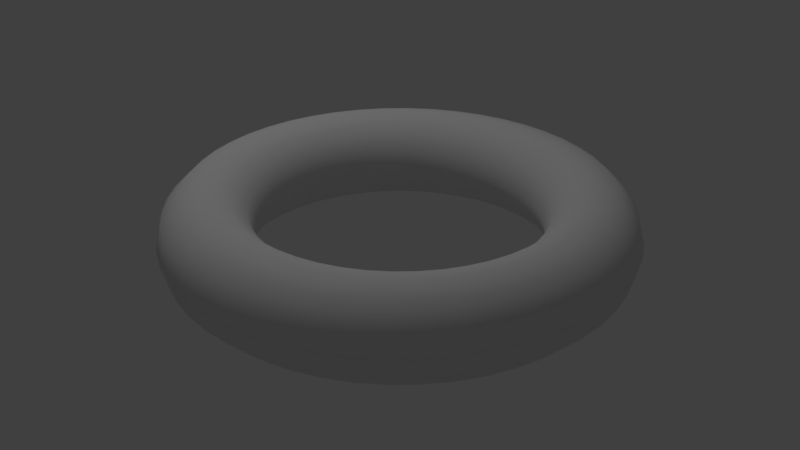 # Source: ring.blend  (saved by Blender 2.79.0; exported with 4.5.12 LTS)
import bpy
from mathutils import Matrix  # noqa: F401  (used for matrix-valued properties, if any)

bpy.ops.wm.read_factory_settings(use_empty=True)
scene = bpy.context.scene
scene.name = 'Scene'

# ---- collections
col_collection_1 = bpy.data.collections.new('Collection 1'); scene.collection.children.link(col_collection_1)

# ---- world
world_world = bpy.data.worlds.new('World'); scene.world = world_world
world_world.color = (0.05088, 0.05088, 0.05088)
world_world.use_sun_shadow = False
world_world.sun_shadow_jitter_overblur = 0.0
world_world.cycles.sampling_method = 'MANUAL'

# ---- lights
light_lamp = bpy.data.lights.new('Lamp', 'POINT')
light_lamp.transmission_factor = 0.0
light_lamp.cutoff_distance = 30.0
light_lamp.energy = 100.0
light_lamp.shadow_buffer_clip_start = 1.001
light_lamp.shadow_soft_size = 0.1
light_lamp.shadow_maximum_resolution = 0.006
light_lamp.use_absolute_resolution = True

# ---- meshes
me_torus = bpy.data.meshes.new('Torus')
me_torus.from_pydata([(1.25, 0.0, 2.287), (1.217, 0.0, 2.412), (1.125, 0.0, 2.504), (1.0, 0.0, 2.537), (0.875, 0.0, 2.504), (0.7835, 0.0, 2.412), (0.75, 0.0, 2.287), (0.7835, 0.0, 2.162), (0.875, 0.0, 2.071), (1.0, 0.0, 2.037), (1.125, 0.0, 2.071), (1.217, 0.0, 2.162), (1.239, 0.1632, 2.287), (1.206, 0.1588, 2.412), (1.115, 0.1468, 2.504), (0.9914, 0.1305, 2.537), (0.8675, 0.1142, 2.504), (0.7768, 0.1023, 2.412), (0.7436, 0.09789, 2.287), (0.7768, 0.1023, 2.162), (0.8675, 0.1142, 2.071), (0.9914, 0.1305, 2.037), (1.115, 0.1468, 2.071), (1.206, 0.1588, 2.162), (1.207, 0.3235, 2.287), (1.175, 0.3149, 2.412), (1.087, 0.2912, 2.504), (0.9659, 0.2588, 2.537), (0.8452, 0.2265, 2.504), (0.7568, 0.2028, 2.412), (0.7244, 0.1941, 2.287), (0.7568, 0.2028, 2.162), (0.8452, 0.2265, 2.071), (0.9659, 0.2588, 2.037), (1.087, 0.2912, 2.071), (1.175, 0.3149, 2.162), (1.155, 0.4784, 2.287), (1.124, 0.4655, 2.412), (1.039, 0.4305, 2.504), (0.9239, 0.3827, 2.537), (0.8084, 0.3348, 2.504), (0.7239, 0.2998, 2.412), (0.6929, 0.287, 2.287), (0.7239, 0.2998, 2.162), (0.8084, 0.3348, 2.071), (0.9239, 0.3827, 2.037), (1.039, 0.4305, 2.071), (1.124, 0.4655, 2.162), (1.083, 0.625, 2.287), (1.054, 0.6083, 2.412), (0.9743, 0.5625, 2.504), (0.866, 0.5, 2.537), (0.7578, 0.4375, 2.504), (0.6785, 0.3917, 2.412), (0.6495, 0.375, 2.287), (0.6785, 0.3917, 2.162), (0.7578, 0.4375, 2.071), (0.866, 0.5, 2.037), (0.9743, 0.5625, 2.071), (1.054, 0.6083, 2.162), (0.9917, 0.761, 2.287), (0.9651, 0.7406, 2.412), (0.8925, 0.6849, 2.504), (0.7934, 0.6088, 2.537), (0.6942, 0.5327, 2.504), (0.6216, 0.477, 2.412), (0.595, 0.4566, 2.287), (0.6216, 0.477, 2.162), (0.6942, 0.5327, 2.071), (0.7934, 0.6088, 2.037), (0.8925, 0.6849, 2.071), (0.9651, 0.7406, 2.162), (0.8839, 0.8839, 2.287), (0.8602, 0.8602, 2.412), (0.7955, 0.7955, 2.504), (0.7071, 0.7071, 2.537), (0.6187, 0.6187, 2.504), (0.554, 0.554, 2.412), (0.5303, 0.5303, 2.287), (0.554, 0.554, 2.162), (0.6187, 0.6187, 2.071), (0.7071, 0.7071, 2.037), (0.7955, 0.7955, 2.071), (0.8602, 0.8602, 2.162), (0.761, 0.9917, 2.287), (0.7406, 0.9651, 2.412), (0.6849, 0.8925, 2.504), (0.6088, 0.7934, 2.537), (0.5327, 0.6942, 2.504), (0.477, 0.6216, 2.412), (0.4566, 0.595, 2.287), (0.477, 0.6216, 2.162), (0.5327, 0.6942, 2.071), (0.6088, 0.7934, 2.037), (0.6849, 0.8925, 2.071), (0.7406, 0.9651, 2.162), (0.625, 1.083, 2.287), (0.6083, 1.054, 2.412), (0.5625, 0.9743, 2.504), (0.5, 0.866, 2.537), (0.4375, 0.7578, 2.504), (0.3917, 0.6785, 2.412), (0.375, 0.6495, 2.287), (0.3917, 0.6785, 2.162), (0.4375, 0.7578, 2.071), (0.5, 0.866, 2.037), (0.5625, 0.9743, 2.071), (0.6083, 1.054, 2.162), (0.4784, 1.155, 2.287), (0.4655, 1.124, 2.412), (0.4305, 1.039, 2.504), (0.3827, 0.9239, 2.537), (0.3348, 0.8084, 2.504), (0.2998, 0.7239, 2.412), (0.287, 0.6929, 2.287), (0.2998, 0.7239, 2.162), (0.3348, 0.8084, 2.071), (0.3827, 0.9239, 2.037), (0.4305, 1.039, 2.071), (0.4655, 1.124, 2.162), (0.3235, 1.207, 2.287), (0.3149, 1.175, 2.412), (0.2912, 1.087, 2.504), (0.2588, 0.9659, 2.537), (0.2265, 0.8452, 2.504), (0.2028, 0.7568, 2.412), (0.1941, 0.7244, 2.287), (0.2028, 0.7568, 2.162), (0.2265, 0.8452, 2.071), (0.2588, 0.9659, 2.037), (0.2912, 1.087, 2.071), (0.3149, 1.175, 2.162), (0.1632, 1.239, 2.287), (0.1588, 1.206, 2.412), (0.1468, 1.115, 2.504), (0.1305, 0.9914, 2.537), (0.1142, 0.8675, 2.504), (0.1023, 0.7768, 2.412), (0.09789, 0.7436, 2.287), (0.1023, 0.7768, 2.162), (0.1142, 0.8675, 2.071), (0.1305, 0.9914, 2.037), (0.1468, 1.115, 2.071), (0.1588, 1.206, 2.162), (9.437e-08, 1.25, 2.287), (9.184e-08, 1.217, 2.412), (8.494e-08, 1.125, 2.504), (7.55e-08, 1.0, 2.537), (6.606e-08, 0.875, 2.504), (5.915e-08, 0.7835, 2.412), (5.662e-08, 0.75, 2.287), (5.915e-08, 0.7835, 2.162), (6.606e-08, 0.875, 2.071), (7.55e-08, 1.0, 2.037), (8.494e-08, 1.125, 2.071), (9.184e-08, 1.217, 2.162), (-0.1632, 1.239, 2.287), (-0.1588, 1.206, 2.412), (-0.1468, 1.115, 2.504), (-0.1305, 0.9914, 2.537), (-0.1142, 0.8675, 2.504), (-0.1023, 0.7768, 2.412), (-0.09789, 0.7436, 2.287), (-0.1023, 0.7768, 2.162), (-0.1142, 0.8675, 2.071), (-0.1305, 0.9914, 2.037), (-0.1468, 1.115, 2.071), (-0.1588, 1.206, 2.162), (-0.3235, 1.207, 2.287), (-0.3149, 1.175, 2.412), (-0.2912, 1.087, 2.504), (-0.2588, 0.9659, 2.537), (-0.2265, 0.8452, 2.504), (-0.2028, 0.7568, 2.412), (-0.1941, 0.7244, 2.287), (-0.2028, 0.7568, 2.162), (-0.2265, 0.8452, 2.071), (-0.2588, 0.9659, 2.037), (-0.2912, 1.087, 2.071), (-0.3149, 1.175, 2.162), (-0.4784, 1.155, 2.287), (-0.4655, 1.124, 2.412), (-0.4305, 1.039, 2.504), (-0.3827, 0.9239, 2.537), (-0.3348, 0.8084, 2.504), (-0.2998, 0.7239, 2.412), (-0.287, 0.6929, 2.287), (-0.2998, 0.7239, 2.162), (-0.3348, 0.8084, 2.071), (-0.3827, 0.9239, 2.037), (-0.4305, 1.039, 2.071), (-0.4655, 1.124, 2.162), (-0.625, 1.083, 2.287), (-0.6083, 1.054, 2.412), (-0.5625, 0.9743, 2.504), (-0.5, 0.866, 2.537), (-0.4375, 0.7578, 2.504), (-0.3917, 0.6785, 2.412), (-0.375, 0.6495, 2.287), (-0.3917, 0.6785, 2.162), (-0.4375, 0.7578, 2.071), (-0.5, 0.866, 2.037), (-0.5625, 0.9743, 2.071), (-0.6083, 1.054, 2.162), (-0.761, 0.9917, 2.287), (-0.7406, 0.9651, 2.412), (-0.6849, 0.8925, 2.504), (-0.6088, 0.7934, 2.537), (-0.5327, 0.6942, 2.504), (-0.477, 0.6216, 2.412), (-0.4566, 0.595, 2.287), (-0.477, 0.6216, 2.162), (-0.5327, 0.6942, 2.071), (-0.6088, 0.7934, 2.037), (-0.6849, 0.8925, 2.071), (-0.7406, 0.9651, 2.162), (-0.8839, 0.8839, 2.287), (-0.8602, 0.8602, 2.412), (-0.7955, 0.7955, 2.504), (-0.7071, 0.7071, 2.537), (-0.6187, 0.6187, 2.504), (-0.554, 0.554, 2.412), (-0.5303, 0.5303, 2.287), (-0.554, 0.554, 2.162), (-0.6187, 0.6187, 2.071), (-0.7071, 0.7071, 2.037), (-0.7955, 0.7955, 2.071), (-0.8602, 0.8602, 2.162), (-0.9917, 0.761, 2.287), (-0.9651, 0.7406, 2.412), (-0.8925, 0.6849, 2.504), (-0.7934, 0.6088, 2.537), (-0.6942, 0.5327, 2.504), (-0.6216, 0.477, 2.412), (-0.595, 0.4566, 2.287), (-0.6216, 0.477, 2.162), (-0.6942, 0.5327, 2.071), (-0.7934, 0.6088, 2.037), (-0.8925, 0.6849, 2.071), (-0.9651, 0.7406, 2.162), (-1.083, 0.625, 2.287), (-1.054, 0.6083, 2.412), (-0.9743, 0.5625, 2.504), (-0.866, 0.5, 2.537), (-0.7578, 0.4375, 2.504), (-0.6785, 0.3917, 2.412), (-0.6495, 0.375, 2.287), (-0.6785, 0.3917, 2.162), (-0.7578, 0.4375, 2.071), (-0.866, 0.5, 2.037), (-0.9743, 0.5625, 2.071), (-1.054, 0.6083, 2.162), (-1.155, 0.4784, 2.287), (-1.124, 0.4655, 2.412), (-1.039, 0.4305, 2.504), (-0.9239, 0.3827, 2.537), (-0.8084, 0.3348, 2.504), (-0.7239, 0.2998, 2.412), (-0.6929, 0.287, 2.287), (-0.7239, 0.2998, 2.162), (-0.8084, 0.3348, 2.071), (-0.9239, 0.3827, 2.037), (-1.039, 0.4305, 2.071), (-1.124, 0.4655, 2.162), (-1.207, 0.3235, 2.287), (-1.175, 0.3149, 2.412), (-1.087, 0.2912, 2.504), (-0.9659, 0.2588, 2.537), (-0.8452, 0.2265, 2.504), (-0.7568, 0.2028, 2.412), (-0.7244, 0.1941, 2.287), (-0.7568, 0.2028, 2.162), (-0.8452, 0.2265, 2.071), (-0.9659, 0.2588, 2.037), (-1.087, 0.2912, 2.071), (-1.175, 0.3149, 2.162), (-1.239, 0.1632, 2.287), (-1.206, 0.1588, 2.412), (-1.115, 0.1468, 2.504), (-0.9914, 0.1305, 2.537), (-0.8675, 0.1142, 2.504), (-0.7768, 0.1023, 2.412), (-0.7436, 0.09789, 2.287), (-0.7768, 0.1023, 2.162), (-0.8675, 0.1142, 2.071), (-0.9914, 0.1305, 2.037), (-1.115, 0.1468, 2.071), (-1.206, 0.1588, 2.162), (-1.25, 1.093e-07, 2.287), (-1.217, 1.064e-07, 2.412), (-1.125, 9.835e-08, 2.504), (-1.0, 8.742e-08, 2.537), (-0.875, 7.649e-08, 2.504), (-0.7835, 6.85e-08, 2.412), (-0.75, 6.557e-08, 2.287), (-0.7835, 6.85e-08, 2.162), (-0.875, 7.649e-08, 2.071), (-1.0, 8.742e-08, 2.037), (-1.125, 9.835e-08, 2.071), (-1.217, 1.064e-07, 2.162), (-1.239, -0.1632, 2.287), (-1.206, -0.1588, 2.412), (-1.115, -0.1468, 2.504), (-0.9914, -0.1305, 2.537), (-0.8675, -0.1142, 2.504), (-0.7768, -0.1023, 2.412), (-0.7436, -0.09789, 2.287), (-0.7768, -0.1023, 2.162), (-0.8675, -0.1142, 2.071), (-0.9914, -0.1305, 2.037), (-1.115, -0.1468, 2.071), (-1.206, -0.1588, 2.162), (-1.207, -0.3235, 2.287), (-1.175, -0.3149, 2.412), (-1.087, -0.2912, 2.504), (-0.9659, -0.2588, 2.537), (-0.8452, -0.2265, 2.504), (-0.7568, -0.2028, 2.412), (-0.7244, -0.1941, 2.287), (-0.7568, -0.2028, 2.162), (-0.8452, -0.2265, 2.071), (-0.9659, -0.2588, 2.037), (-1.087, -0.2912, 2.071), (-1.175, -0.3149, 2.162), (-1.155, -0.4784, 2.287), (-1.124, -0.4655, 2.412), (-1.039, -0.4305, 2.504), (-0.9239, -0.3827, 2.537), (-0.8084, -0.3348, 2.504), (-0.7239, -0.2998, 2.412), (-0.6929, -0.287, 2.287), (-0.7239, -0.2998, 2.162), (-0.8084, -0.3348, 2.071), (-0.9239, -0.3827, 2.037), (-1.039, -0.4305, 2.071), (-1.124, -0.4655, 2.162), (-1.083, -0.625, 2.287), (-1.054, -0.6083, 2.412), (-0.9743, -0.5625, 2.504), (-0.866, -0.5, 2.537), (-0.7578, -0.4375, 2.504), (-0.6785, -0.3917, 2.412), (-0.6495, -0.375, 2.287), (-0.6785, -0.3917, 2.162), (-0.7578, -0.4375, 2.071), (-0.866, -0.5, 2.037), (-0.9743, -0.5625, 2.071), (-1.054, -0.6083, 2.162), (-0.9917, -0.761, 2.287), (-0.9651, -0.7406, 2.412), (-0.8925, -0.6849, 2.504), (-0.7934, -0.6088, 2.537), (-0.6942, -0.5327, 2.504), (-0.6216, -0.477, 2.412), (-0.595, -0.4566, 2.287), (-0.6216, -0.477, 2.162), (-0.6942, -0.5327, 2.071), (-0.7934, -0.6088, 2.037), (-0.8925, -0.6849, 2.071), (-0.9651, -0.7406, 2.162), (-0.8839, -0.8839, 2.287), (-0.8602, -0.8602, 2.412), (-0.7955, -0.7955, 2.504), (-0.7071, -0.7071, 2.537), (-0.6187, -0.6187, 2.504), (-0.554, -0.554, 2.412), (-0.5303, -0.5303, 2.287), (-0.554, -0.554, 2.162), (-0.6187, -0.6187, 2.071), (-0.7071, -0.7071, 2.037), (-0.7955, -0.7955, 2.071), (-0.8602, -0.8602, 2.162), (-0.761, -0.9917, 2.287), (-0.7406, -0.9651, 2.412), (-0.6849, -0.8925, 2.504), (-0.6088, -0.7934, 2.537), (-0.5327, -0.6942, 2.504), (-0.477, -0.6216, 2.412), (-0.4566, -0.595, 2.287), (-0.477, -0.6216, 2.162), (-0.5327, -0.6942, 2.071), (-0.6088, -0.7934, 2.037), (-0.6849, -0.8925, 2.071), (-0.7406, -0.9651, 2.162), (-0.625, -1.083, 2.287), (-0.6083, -1.054, 2.412), (-0.5625, -0.9743, 2.504), (-0.5, -0.866, 2.537), (-0.4375, -0.7578, 2.504), (-0.3917, -0.6785, 2.412), (-0.375, -0.6495, 2.287), (-0.3917, -0.6785, 2.162), (-0.4375, -0.7578, 2.071), (-0.5, -0.866, 2.037), (-0.5625, -0.9743, 2.071), (-0.6083, -1.054, 2.162), (-0.4784, -1.155, 2.287), (-0.4655, -1.124, 2.412), (-0.4305, -1.039, 2.504), (-0.3827, -0.9239, 2.537), (-0.3348, -0.8084, 2.504), (-0.2998, -0.7239, 2.412), (-0.287, -0.6929, 2.287), (-0.2998, -0.7239, 2.162), (-0.3348, -0.8084, 2.071), (-0.3827, -0.9239, 2.037), (-0.4305, -1.039, 2.071), (-0.4655, -1.124, 2.162), (-0.3235, -1.207, 2.287), (-0.3149, -1.175, 2.412), (-0.2912, -1.087, 2.504), (-0.2588, -0.9659, 2.537), (-0.2265, -0.8452, 2.504), (-0.2028, -0.7568, 2.412), (-0.1941, -0.7244, 2.287), (-0.2028, -0.7568, 2.162), (-0.2265, -0.8452, 2.071), (-0.2588, -0.9659, 2.037), (-0.2912, -1.087, 2.071), (-0.3149, -1.175, 2.162), (-0.1632, -1.239, 2.287), (-0.1588, -1.206, 2.412), (-0.1468, -1.115, 2.504), (-0.1305, -0.9914, 2.537), (-0.1142, -0.8675, 2.504), (-0.1023, -0.7768, 2.412), (-0.0979, -0.7436, 2.287), (-0.1023, -0.7768, 2.162), (-0.1142, -0.8675, 2.071), (-0.1305, -0.9914, 2.037), (-0.1468, -1.115, 2.071), (-0.1588, -1.206, 2.162), (9.437e-08, -1.25, 2.287), (9.184e-08, -1.217, 2.412), (8.494e-08, -1.125, 2.504), (7.55e-08, -1.0, 2.537), (6.606e-08, -0.875, 2.504), (5.915e-08, -0.7835, 2.412), (5.662e-08, -0.75, 2.287), (5.915e-08, -0.7835, 2.162), (6.606e-08, -0.875, 2.071), (7.55e-08, -1.0, 2.037), (8.494e-08, -1.125, 2.071), (9.184e-08, -1.217, 2.162), (0.1632, -1.239, 2.287), (0.1588, -1.206, 2.412), (0.1468, -1.115, 2.504), (0.1305, -0.9914, 2.537), (0.1142, -0.8675, 2.504), (0.1023, -0.7768, 2.412), (0.09789, -0.7436, 2.287), (0.1023, -0.7768, 2.162), (0.1142, -0.8675, 2.071), (0.1305, -0.9914, 2.037), (0.1468, -1.115, 2.071), (0.1588, -1.206, 2.162), (0.3235, -1.207, 2.287), (0.3149, -1.175, 2.412), (0.2912, -1.087, 2.504), (0.2588, -0.9659, 2.537), (0.2265, -0.8452, 2.504), (0.2028, -0.7568, 2.412), (0.1941, -0.7244, 2.287), (0.2028, -0.7568, 2.162), (0.2265, -0.8452, 2.071), (0.2588, -0.9659, 2.037), (0.2912, -1.087, 2.071), (0.3149, -1.175, 2.162), (0.4784, -1.155, 2.287), (0.4655, -1.124, 2.412), (0.4305, -1.039, 2.504), (0.3827, -0.9239, 2.537), (0.3348, -0.8084, 2.504), (0.2998, -0.7239, 2.412), (0.287, -0.6929, 2.287), (0.2998, -0.7239, 2.162), (0.3348, -0.8084, 2.071), (0.3827, -0.9239, 2.037), (0.4305, -1.039, 2.071), (0.4655, -1.124, 2.162), (0.625, -1.083, 2.287), (0.6083, -1.054, 2.412), (0.5625, -0.9743, 2.504), (0.5, -0.866, 2.537), (0.4375, -0.7578, 2.504), (0.3917, -0.6785, 2.412), (0.375, -0.6495, 2.287), (0.3917, -0.6785, 2.162), (0.4375, -0.7578, 2.071), (0.5, -0.866, 2.037), (0.5625, -0.9743, 2.071), (0.6083, -1.054, 2.162), (0.761, -0.9917, 2.287), (0.7406, -0.9651, 2.412), (0.6849, -0.8925, 2.504), (0.6088, -0.7934, 2.537), (0.5327, -0.6942, 2.504), (0.477, -0.6216, 2.412), (0.4566, -0.595, 2.287), (0.477, -0.6216, 2.162), (0.5327, -0.6942, 2.071), (0.6088, -0.7934, 2.037), (0.6849, -0.8925, 2.071), (0.7406, -0.9651, 2.162), (0.8839, -0.8839, 2.287), (0.8602, -0.8602, 2.412), (0.7955, -0.7955, 2.504), (0.7071, -0.7071, 2.537), (0.6187, -0.6187, 2.504), (0.554, -0.554, 2.412), (0.5303, -0.5303, 2.287), (0.554, -0.554, 2.162), (0.6187, -0.6187, 2.071), (0.7071, -0.7071, 2.037), (0.7955, -0.7955, 2.071), (0.8602, -0.8602, 2.162), (0.9917, -0.761, 2.287), (0.9651, -0.7406, 2.412), (0.8925, -0.6849, 2.504), (0.7934, -0.6088, 2.537), (0.6942, -0.5327, 2.504), (0.6216, -0.477, 2.412), (0.595, -0.4566, 2.287), (0.6216, -0.477, 2.162), (0.6942, -0.5327, 2.071), (0.7934, -0.6088, 2.037), (0.8925, -0.6849, 2.071), (0.9651, -0.7406, 2.162), (1.083, -0.625, 2.287), (1.054, -0.6083, 2.412), (0.9743, -0.5625, 2.504), (0.866, -0.5, 2.537), (0.7578, -0.4375, 2.504), (0.6785, -0.3917, 2.412), (0.6495, -0.375, 2.287), (0.6785, -0.3917, 2.162), (0.7578, -0.4375, 2.071), (0.866, -0.5, 2.037), (0.9743, -0.5625, 2.071), (1.054, -0.6083, 2.162), (1.155, -0.4784, 2.287), (1.124, -0.4655, 2.412), (1.039, -0.4305, 2.504), (0.9239, -0.3827, 2.537), (0.8084, -0.3348, 2.504), (0.7239, -0.2998, 2.412), (0.6929, -0.287, 2.287), (0.7239, -0.2998, 2.162), (0.8084, -0.3348, 2.071), (0.9239, -0.3827, 2.037), (1.039, -0.4305, 2.071), (1.124, -0.4655, 2.162), (1.207, -0.3235, 2.287), (1.175, -0.3149, 2.412), (1.087, -0.2912, 2.504), (0.9659, -0.2588, 2.537), (0.8452, -0.2265, 2.504), (0.7568, -0.2028, 2.412), (0.7244, -0.1941, 2.287), (0.7568, -0.2028, 2.162), (0.8452, -0.2265, 2.071), (0.9659, -0.2588, 2.037), (1.087, -0.2912, 2.071), (1.175, -0.3149, 2.162), (1.239, -0.1632, 2.287), (1.206, -0.1588, 2.412), (1.115, -0.1468, 2.504), (0.9914, -0.1305, 2.537), (0.8675, -0.1142, 2.504), (0.7768, -0.1023, 2.412), (0.7436, -0.09789, 2.287), (0.7768, -0.1023, 2.162), (0.8675, -0.1142, 2.071), (0.9914, -0.1305, 2.037), (1.115, -0.1468, 2.071), (1.206, -0.1588, 2.162)], [], [(0, 12, 13, 1), (1, 13, 14, 2), (2, 14, 15, 3), (3, 15, 16, 4), (4, 16, 17, 5), (5, 17, 18, 6), (6, 18, 19, 7), (7, 19, 20, 8), (8, 20, 21, 9), (9, 21, 22, 10), (10, 22, 23, 11), (11, 23, 12, 0), (12, 24, 25, 13), (13, 25, 26, 14), (14, 26, 27, 15), (15, 27, 28, 16), (16, 28, 29, 17), (17, 29, 30, 18), (18, 30, 31, 19), (19, 31, 32, 20), (20, 32, 33, 21), (21, 33, 34, 22), (22, 34, 35, 23), (23, 35, 24, 12), (24, 36, 37, 25), (25, 37, 38, 26), (26, 38, 39, 27), (27, 39, 40, 28), (28, 40, 41, 29), (29, 41, 42, 30), (30, 42, 43, 31), (31, 43, 44, 32), (32, 44, 45, 33), (33, 45, 46, 34), (34, 46, 47, 35), (35, 47, 36, 24), (36, 48, 49, 37), (37, 49, 50, 38), (38, 50, 51, 39), (39, 51, 52, 40), (40, 52, 53, 41), (41, 53, 54, 42), (42, 54, 55, 43), (43, 55, 56, 44), (44, 56, 57, 45), (45, 57, 58, 46), (46, 58, 59, 47), (47, 59, 48, 36), (48, 60, 61, 49), (49, 61, 62, 50), (50, 62, 63, 51), (51, 63, 64, 52), (52, 64, 65, 53), (53, 65, 66, 54), (54, 66, 67, 55), (55, 67, 68, 56), (56, 68, 69, 57), (57, 69, 70, 58), (58, 70, 71, 59), (59, 71, 60, 48), (60, 72, 73, 61), (61, 73, 74, 62), (62, 74, 75, 63), (63, 75, 76, 64), (64, 76, 77, 65), (65, 77, 78, 66), (66, 78, 79, 67), (67, 79, 80, 68), (68, 80, 81, 69), (69, 81, 82, 70), (70, 82, 83, 71), (71, 83, 72, 60), (72, 84, 85, 73), (73, 85, 86, 74), (74, 86, 87, 75), (75, 87, 88, 76), (76, 88, 89, 77), (77, 89, 90, 78), (78, 90, 91, 79), (79, 91, 92, 80), (80, 92, 93, 81), (81, 93, 94, 82), (82, 94, 95, 83), (83, 95, 84, 72), (84, 96, 97, 85), (85, 97, 98, 86), (86, 98, 99, 87), (87, 99, 100, 88), (88, 100, 101, 89), (89, 101, 102, 90), (90, 102, 103, 91), (91, 103, 104, 92), (92, 104, 105, 93), (93, 105, 106, 94), (94, 106, 107, 95), (95, 107, 96, 84), (96, 108, 109, 97), (97, 109, 110, 98), (98, 110, 111, 99), (99, 111, 112, 100), (100, 112, 113, 101), (101, 113, 114, 102), (102, 114, 115, 103), (103, 115, 116, 104), (104, 116, 117, 105), (105, 117, 118, 106), (106, 118, 119, 107), (107, 119, 108, 96), (108, 120, 121, 109), (109, 121, 122, 110), (110, 122, 123, 111), (111, 123, 124, 112), (112, 124, 125, 113), (113, 125, 126, 114), (114, 126, 127, 115), (115, 127, 128, 116), (116, 128, 129, 117), (117, 129, 130, 118), (118, 130, 131, 119), (119, 131, 120, 108), (120, 132, 133, 121), (121, 133, 134, 122), (122, 134, 135, 123), (123, 135, 136, 124), (124, 136, 137, 125), (125, 137, 138, 126), (126, 138, 139, 127), (127, 139, 140, 128), (128, 140, 141, 129), (129, 141, 142, 130), (130, 142, 143, 131), (131, 143, 132, 120), (132, 144, 145, 133), (133, 145, 146, 134), (134, 146, 147, 135), (135, 147, 148, 136), (136, 148, 149, 137), (137, 149, 150, 138), (138, 150, 151, 139), (139, 151, 152, 140), (140, 152, 153, 141), (141, 153, 154, 142), (142, 154, 155, 143), (143, 155, 144, 132), (144, 156, 157, 145), (145, 157, 158, 146), (146, 158, 159, 147), (147, 159, 160, 148), (148, 160, 161, 149), (149, 161, 162, 150), (150, 162, 163, 151), (151, 163, 164, 152), (152, 164, 165, 153), (153, 165, 166, 154), (154, 166, 167, 155), (155, 167, 156, 144), (156, 168, 169, 157), (157, 169, 170, 158), (158, 170, 171, 159), (159, 171, 172, 160), (160, 172, 173, 161), (161, 173, 174, 162), (162, 174, 175, 163), (163, 175, 176, 164), (164, 176, 177, 165), (165, 177, 178, 166), (166, 178, 179, 167), (167, 179, 168, 156), (168, 180, 181, 169), (169, 181, 182, 170), (170, 182, 183, 171), (171, 183, 184, 172), (172, 184, 185, 173), (173, 185, 186, 174), (174, 186, 187, 175), (175, 187, 188, 176), (176, 188, 189, 177), (177, 189, 190, 178), (178, 190, 191, 179), (179, 191, 180, 168), (180, 192, 193, 181), (181, 193, 194, 182), (182, 194, 195, 183), (183, 195, 196, 184), (184, 196, 197, 185), (185, 197, 198, 186), (186, 198, 199, 187), (187, 199, 200, 188), (188, 200, 201, 189), (189, 201, 202, 190), (190, 202, 203, 191), (191, 203, 192, 180), (192, 204, 205, 193), (193, 205, 206, 194), (194, 206, 207, 195), (195, 207, 208, 196), (196, 208, 209, 197), (197, 209, 210, 198), (198, 210, 211, 199), (199, 211, 212, 200), (200, 212, 213, 201), (201, 213, 214, 202), (202, 214, 215, 203), (203, 215, 204, 192), (204, 216, 217, 205), (205, 217, 218, 206), (206, 218, 219, 207), (207, 219, 220, 208), (208, 220, 221, 209), (209, 221, 222, 210), (210, 222, 223, 211), (211, 223, 224, 212), (212, 224, 225, 213), (213, 225, 226, 214), (214, 226, 227, 215), (215, 227, 216, 204), (216, 228, 229, 217), (217, 229, 230, 218), (218, 230, 231, 219), (219, 231, 232, 220), (220, 232, 233, 221), (221, 233, 234, 222), (222, 234, 235, 223), (223, 235, 236, 224), (224, 236, 237, 225), (225, 237, 238, 226), (226, 238, 239, 227), (227, 239, 228, 216), (228, 240, 241, 229), (229, 241, 242, 230), (230, 242, 243, 231), (231, 243, 244, 232), (232, 244, 245, 233), (233, 245, 246, 234), (234, 246, 247, 235), (235, 247, 248, 236), (236, 248, 249, 237), (237, 249, 250, 238), (238, 250, 251, 239), (239, 251, 240, 228), (240, 252, 253, 241), (241, 253, 254, 242), (242, 254, 255, 243), (243, 255, 256, 244), (244, 256, 257, 245), (245, 257, 258, 246), (246, 258, 259, 247), (247, 259, 260, 248), (248, 260, 261, 249), (249, 261, 262, 250), (250, 262, 263, 251), (251, 263, 252, 240), (252, 264, 265, 253), (253, 265, 266, 254), (254, 266, 267, 255), (255, 267, 268, 256), (256, 268, 269, 257), (257, 269, 270, 258), (258, 270, 271, 259), (259, 271, 272, 260), (260, 272, 273, 261), (261, 273, 274, 262), (262, 274, 275, 263), (263, 275, 264, 252), (264, 276, 277, 265), (265, 277, 278, 266), (266, 278, 279, 267), (267, 279, 280, 268), (268, 280, 281, 269), (269, 281, 282, 270), (270, 282, 283, 271), (271, 283, 284, 272), (272, 284, 285, 273), (273, 285, 286, 274), (274, 286, 287, 275), (275, 287, 276, 264), (276, 288, 289, 277), (277, 289, 290, 278), (278, 290, 291, 279), (279, 291, 292, 280), (280, 292, 293, 281), (281, 293, 294, 282), (282, 294, 295, 283), (283, 295, 296, 284), (284, 296, 297, 285), (285, 297, 298, 286), (286, 298, 299, 287), (287, 299, 288, 276), (288, 300, 301, 289), (289, 301, 302, 290), (290, 302, 303, 291), (291, 303, 304, 292), (292, 304, 305, 293), (293, 305, 306, 294), (294, 306, 307, 295), (295, 307, 308, 296), (296, 308, 309, 297), (297, 309, 310, 298), (298, 310, 311, 299), (299, 311, 300, 288), (300, 312, 313, 301), (301, 313, 314, 302), (302, 314, 315, 303), (303, 315, 316, 304), (304, 316, 317, 305), (305, 317, 318, 306), (306, 318, 319, 307), (307, 319, 320, 308), (308, 320, 321, 309), (309, 321, 322, 310), (310, 322, 323, 311), (311, 323, 312, 300), (312, 324, 325, 313), (313, 325, 326, 314), (314, 326, 327, 315), (315, 327, 328, 316), (316, 328, 329, 317), (317, 329, 330, 318), (318, 330, 331, 319), (319, 331, 332, 320), (320, 332, 333, 321), (321, 333, 334, 322), (322, 334, 335, 323), (323, 335, 324, 312), (324, 336, 337, 325), (325, 337, 338, 326), (326, 338, 339, 327), (327, 339, 340, 328), (328, 340, 341, 329), (329, 341, 342, 330), (330, 342, 343, 331), (331, 343, 344, 332), (332, 344, 345, 333), (333, 345, 346, 334), (334, 346, 347, 335), (335, 347, 336, 324), (336, 348, 349, 337), (337, 349, 350, 338), (338, 350, 351, 339), (339, 351, 352, 340), (340, 352, 353, 341), (341, 353, 354, 342), (342, 354, 355, 343), (343, 355, 356, 344), (344, 356, 357, 345), (345, 357, 358, 346), (346, 358, 359, 347), (347, 359, 348, 336), (348, 360, 361, 349), (349, 361, 362, 350), (350, 362, 363, 351), (351, 363, 364, 352), (352, 364, 365, 353), (353, 365, 366, 354), (354, 366, 367, 355), (355, 367, 368, 356), (356, 368, 369, 357), (357, 369, 370, 358), (358, 370, 371, 359), (359, 371, 360, 348), (360, 372, 373, 361), (361, 373, 374, 362), (362, 374, 375, 363), (363, 375, 376, 364), (364, 376, 377, 365), (365, 377, 378, 366), (366, 378, 379, 367), (367, 379, 380, 368), (368, 380, 381, 369), (369, 381, 382, 370), (370, 382, 383, 371), (371, 383, 372, 360), (372, 384, 385, 373), (373, 385, 386, 374), (374, 386, 387, 375), (375, 387, 388, 376), (376, 388, 389, 377), (377, 389, 390, 378), (378, 390, 391, 379), (379, 391, 392, 380), (380, 392, 393, 381), (381, 393, 394, 382), (382, 394, 395, 383), (383, 395, 384, 372), (384, 396, 397, 385), (385, 397, 398, 386), (386, 398, 399, 387), (387, 399, 400, 388), (388, 400, 401, 389), (389, 401, 402, 390), (390, 402, 403, 391), (391, 403, 404, 392), (392, 404, 405, 393), (393, 405, 406, 394), (394, 406, 407, 395), (395, 407, 396, 384), (396, 408, 409, 397), (397, 409, 410, 398), (398, 410, 411, 399), (399, 411, 412, 400), (400, 412, 413, 401), (401, 413, 414, 402), (402, 414, 415, 403), (403, 415, 416, 404), (404, 416, 417, 405), (405, 417, 418, 406), (406, 418, 419, 407), (407, 419, 408, 396), (408, 420, 421, 409), (409, 421, 422, 410), (410, 422, 423, 411), (411, 423, 424, 412), (412, 424, 425, 413), (413, 425, 426, 414), (414, 426, 427, 415), (415, 427, 428, 416), (416, 428, 429, 417), (417, 429, 430, 418), (418, 430, 431, 419), (419, 431, 420, 408), (420, 432, 433, 421), (421, 433, 434, 422), (422, 434, 435, 423), (423, 435, 436, 424), (424, 436, 437, 425), (425, 437, 438, 426), (426, 438, 439, 427), (427, 439, 440, 428), (428, 440, 441, 429), (429, 441, 442, 430), (430, 442, 443, 431), (431, 443, 432, 420), (432, 444, 445, 433), (433, 445, 446, 434), (434, 446, 447, 435), (435, 447, 448, 436), (436, 448, 449, 437), (437, 449, 450, 438), (438, 450, 451, 439), (439, 451, 452, 440), (440, 452, 453, 441), (441, 453, 454, 442), (442, 454, 455, 443), (443, 455, 444, 432), (444, 456, 457, 445), (445, 457, 458, 446), (446, 458, 459, 447), (447, 459, 460, 448), (448, 460, 461, 449), (449, 461, 462, 450), (450, 462, 463, 451), (451, 463, 464, 452), (452, 464, 465, 453), (453, 465, 466, 454), (454, 466, 467, 455), (455, 467, 456, 444), (456, 468, 469, 457), (457, 469, 470, 458), (458, 470, 471, 459), (459, 471, 472, 460), (460, 472, 473, 461), (461, 473, 474, 462), (462, 474, 475, 463), (463, 475, 476, 464), (464, 476, 477, 465), (465, 477, 478, 466), (466, 478, 479, 467), (467, 479, 468, 456), (468, 480, 481, 469), (469, 481, 482, 470), (470, 482, 483, 471), (471, 483, 484, 472), (472, 484, 485, 473), (473, 485, 486, 474), (474, 486, 487, 475), (475, 487, 488, 476), (476, 488, 489, 477), (477, 489, 490, 478), (478, 490, 491, 479), (479, 491, 480, 468), (480, 492, 493, 481), (481, 493, 494, 482), (482, 494, 495, 483), (483, 495, 496, 484), (484, 496, 497, 485), (485, 497, 498, 486), (486, 498, 499, 487), (487, 499, 500, 488), (488, 500, 501, 489), (489, 501, 502, 490), (490, 502, 503, 491), (491, 503, 492, 480), (492, 504, 505, 493), (493, 505, 506, 494), (494, 506, 507, 495), (495, 507, 508, 496), (496, 508, 509, 497), (497, 509, 510, 498), (498, 510, 511, 499), (499, 511, 512, 500), (500, 512, 513, 501), (501, 513, 514, 502), (502, 514, 515, 503), (503, 515, 504, 492), (504, 516, 517, 505), (505, 517, 518, 506), (506, 518, 519, 507), (507, 519, 520, 508), (508, 520, 521, 509), (509, 521, 522, 510), (510, 522, 523, 511), (511, 523, 524, 512), (512, 524, 525, 513), (513, 525, 526, 514), (514, 526, 527, 515), (515, 527, 516, 504), (516, 528, 529, 517), (517, 529, 530, 518), (518, 530, 531, 519), (519, 531, 532, 520), (520, 532, 533, 521), (521, 533, 534, 522), (522, 534, 535, 523), (523, 535, 536, 524), (524, 536, 537, 525), (525, 537, 538, 526), (526, 538, 539, 527), (527, 539, 528, 516), (528, 540, 541, 529), (529, 541, 542, 530), (530, 542, 543, 531), (531, 543, 544, 532), (532, 544, 545, 533), (533, 545, 546, 534), (534, 546, 547, 535), (535, 547, 548, 536), (536, 548, 549, 537), (537, 549, 550, 538), (538, 550, 551, 539), (539, 551, 540, 528), (540, 552, 553, 541), (541, 553, 554, 542), (542, 554, 555, 543), (543, 555, 556, 544), (544, 556, 557, 545), (545, 557, 558, 546), (546, 558, 559, 547), (547, 559, 560, 548), (548, 560, 561, 549), (549, 561, 562, 550), (550, 562, 563, 551), (551, 563, 552, 540), (552, 564, 565, 553), (553, 565, 566, 554), (554, 566, 567, 555), (555, 567, 568, 556), (556, 568, 569, 557), (557, 569, 570, 558), (558, 570, 571, 559), (559, 571, 572, 560), (560, 572, 573, 561), (561, 573, 574, 562), (562, 574, 575, 563), (563, 575, 564, 552), (564, 0, 1, 565), (565, 1, 2, 566), (566, 2, 3, 567), (567, 3, 4, 568), (568, 4, 5, 569), (569, 5, 6, 570), (570, 6, 7, 571), (571, 7, 8, 572), (572, 8, 9, 573), (573, 9, 10, 574), (574, 10, 11, 575), (575, 11, 0, 564)])
me_torus.polygons.foreach_set('use_smooth', [True] * 576)
me_torus.use_remesh_preserve_volume = False
me_torus.use_remesh_preserve_attributes = False
me_torus.use_mirror_vertex_groups = False
me_torus.update()

# ---- objects
ob_torus = bpy.data.objects.new('Torus', me_torus)
ob_lamp = bpy.data.objects.new('Lamp', light_lamp)

# ---- transforms, parenting, visibility, modifiers, constraints
ob_torus.location = (5.636, 0.8308, -1.035)
ob_torus.lineart.crease_threshold = 0.0
ob_lamp.location = (4.076, 1.005, 5.904)
ob_lamp.rotation_euler = (0.6503, 0.05522, 1.866)
ob_lamp.lock_rotations_4d = False
ob_lamp.empty_display_type = 'ARROWS'
ob_lamp.color = (0.0, 0.0, 0.0, 0.0)
ob_lamp.lineart.crease_threshold = 0.0

# ---- collection membership
col_collection_1.objects.link(ob_torus)
col_collection_1.objects.link(ob_lamp)

# ---- scene / render settings (as saved in the file)
scene.frame_start = 1; scene.frame_end = 250; scene.frame_set(2)
scene.render.engine = 'BLENDER_EEVEE_NEXT'
scene.render.resolution_percentage = 50
scene.render.dither_intensity = 0.0
scene.cycles.use_denoising = False
scene.cycles.samples = 128
scene.cycles.sampling_pattern = 'TABULATED_SOBOL'
scene.cycles.use_adaptive_sampling = False
scene.cycles.use_light_tree = False
scene.cycles.blur_glossy = 0.0
scene.cycles.sample_clamp_indirect = 0.0
scene.view_settings.view_transform = 'Standard'
bpy.context.view_layer.update()

# ---- added for rendering (the .blend has no active camera): camera
cam_auto = bpy.data.cameras.new('AutoCamera')
cam_auto.lens = 50.0
cam_auto.sensor_width = 36.0
cam_auto.clip_end = 1000.0
ob_auto_camera = bpy.data.objects.new('AutoCamera', cam_auto)
scene.collection.objects.link(ob_auto_camera)
ob_auto_camera.location = (8.93995, -3.13366, 3.89558)
ob_auto_camera.rotation_euler = (1.09748, -7.21219e-08, 0.694738)
scene.camera = ob_auto_camera
bpy.context.view_layer.update()
